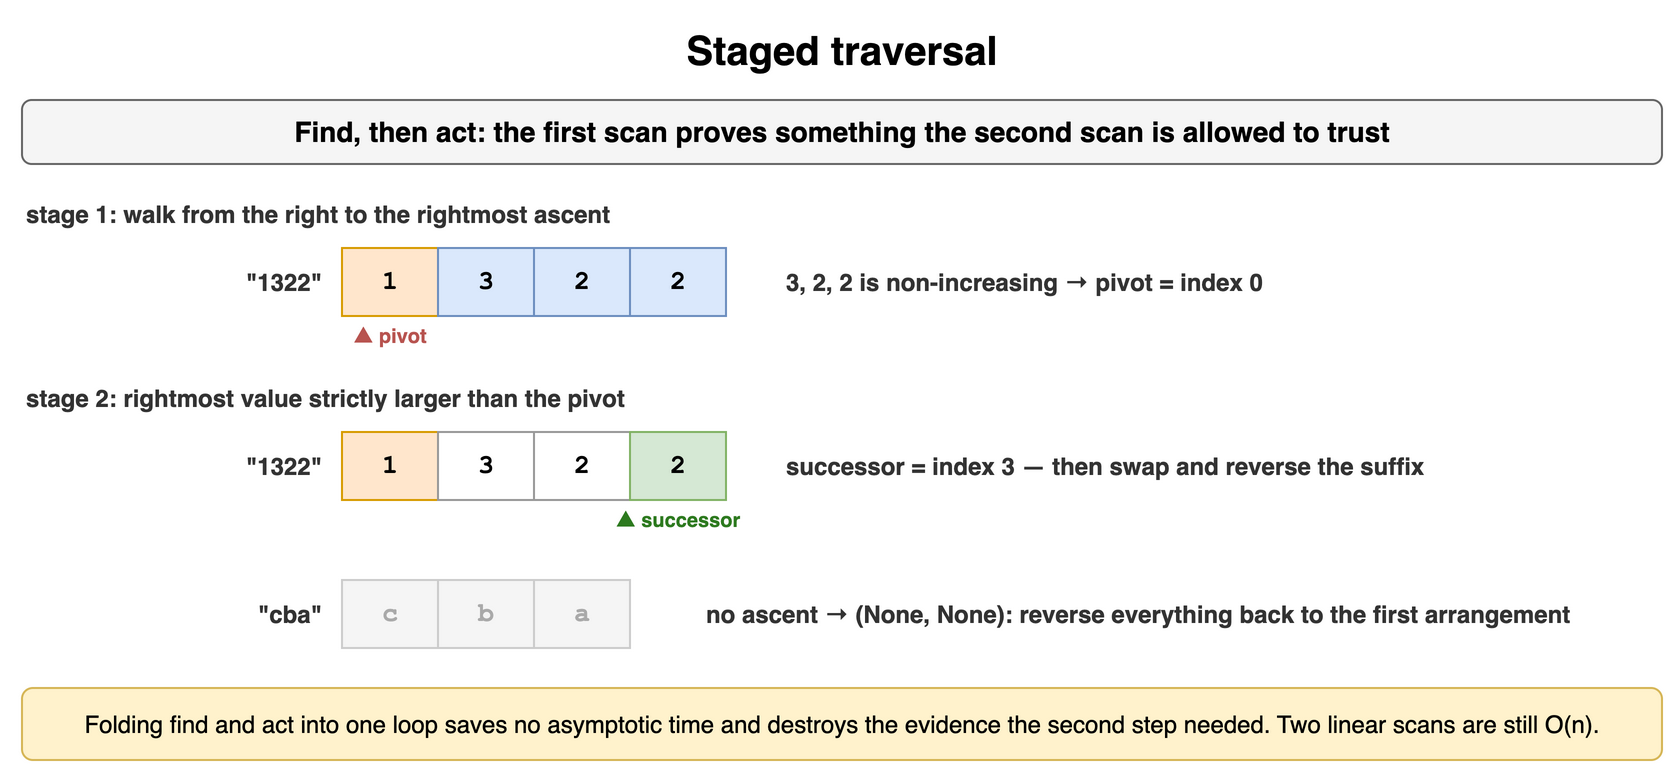

The diagram above was exported from draw.io. Its source (the exported page's mxGraphModel, read from the mxfile embedded in the PNG):
<mxGraphModel dx="900" dy="394" grid="1" gridSize="10" guides="1" tooltips="1" connect="1" arrows="1" fold="1" page="1" pageScale="1" pageWidth="900" pageHeight="394" math="0" shadow="0">
  <root>
    <mxCell id="0" />
    <mxCell id="1" parent="0" />
    <mxCell id="t41" value="Staged traversal" style="text;html=1;align=center;verticalAlign=middle;whiteSpace=wrap;fontSize=20;fontStyle=1;" vertex="1" parent="1">
      <mxGeometry x="40" y="10" width="820" height="30" as="geometry" />
    </mxCell>
    <mxCell id="t42" value="Find, then act: the first scan proves something the second scan is allowed to trust" style="rounded=1;whiteSpace=wrap;html=1;fillColor=#f5f5f5;strokeColor=#666666;fontStyle=1;fontSize=14;" vertex="1" parent="1">
      <mxGeometry x="40" y="50" width="820" height="32" as="geometry" />
    </mxCell>
    <mxCell id="t43" value="stage 1: walk from the right to the rightmost ascent" style="text;html=1;whiteSpace=wrap;fontSize=11;align=left;verticalAlign=middle;fontSize=12;fontColor=#333333;fontStyle=1;" vertex="1" parent="1">
      <mxGeometry x="40" y="98" width="600" height="18" as="geometry" />
    </mxCell>
    <mxCell id="t44" value="1" style="rounded=0;whiteSpace=wrap;html=1;fontFamily=Courier New;fontStyle=1;fontSize=13;fillColor=#ffe6cc;strokeColor=#d79b00;fontSize=13;" vertex="1" parent="1">
      <mxGeometry x="200" y="124" width="48" height="34" as="geometry" />
    </mxCell>
    <mxCell id="t45" value="3" style="rounded=0;whiteSpace=wrap;html=1;fontFamily=Courier New;fontStyle=1;fontSize=13;fillColor=#dae8fc;strokeColor=#6c8ebf;fontSize=13;" vertex="1" parent="1">
      <mxGeometry x="248" y="124" width="48" height="34" as="geometry" />
    </mxCell>
    <mxCell id="t46" value="2" style="rounded=0;whiteSpace=wrap;html=1;fontFamily=Courier New;fontStyle=1;fontSize=13;fillColor=#dae8fc;strokeColor=#6c8ebf;fontSize=13;" vertex="1" parent="1">
      <mxGeometry x="296" y="124" width="48" height="34" as="geometry" />
    </mxCell>
    <mxCell id="t47" value="2" style="rounded=0;whiteSpace=wrap;html=1;fontFamily=Courier New;fontStyle=1;fontSize=13;fillColor=#dae8fc;strokeColor=#6c8ebf;fontSize=13;" vertex="1" parent="1">
      <mxGeometry x="344" y="124" width="48" height="34" as="geometry" />
    </mxCell>
    <mxCell id="t48" value="&quot;1322&quot;" style="text;html=1;whiteSpace=wrap;fontSize=11;align=right;verticalAlign=middle;fontSize=12;fontColor=#333333;fontStyle=1;" vertex="1" parent="1">
      <mxGeometry x="82" y="124" width="110" height="34" as="geometry" />
    </mxCell>
    <mxCell id="t49" value="▲ pivot" style="text;html=1;whiteSpace=wrap;fontSize=11;align=center;verticalAlign=middle;fontSize=10;fontColor=#b85450;fontStyle=1;" vertex="1" parent="1">
      <mxGeometry x="180" y="160" width="88" height="16" as="geometry" />
    </mxCell>
    <mxCell id="t410" value="3, 2, 2 is non-increasing → pivot = index 0" style="text;html=1;whiteSpace=wrap;fontSize=11;align=left;verticalAlign=middle;fontSize=12;fontColor=#333333;fontStyle=1;" vertex="1" parent="1">
      <mxGeometry x="420" y="124" width="440" height="34" as="geometry" />
    </mxCell>
    <mxCell id="t411" value="stage 2: rightmost value strictly larger than the pivot" style="text;html=1;whiteSpace=wrap;fontSize=11;align=left;verticalAlign=middle;fontSize=12;fontColor=#333333;fontStyle=1;" vertex="1" parent="1">
      <mxGeometry x="40" y="190" width="600" height="18" as="geometry" />
    </mxCell>
    <mxCell id="t412" value="1" style="rounded=0;whiteSpace=wrap;html=1;fontFamily=Courier New;fontStyle=1;fontSize=13;fillColor=#ffe6cc;strokeColor=#d79b00;fontSize=13;" vertex="1" parent="1">
      <mxGeometry x="200" y="216" width="48" height="34" as="geometry" />
    </mxCell>
    <mxCell id="t413" value="3" style="rounded=0;whiteSpace=wrap;html=1;fontFamily=Courier New;fontStyle=1;fontSize=13;fillColor=#ffffff;strokeColor=#999999;fontSize=13;" vertex="1" parent="1">
      <mxGeometry x="248" y="216" width="48" height="34" as="geometry" />
    </mxCell>
    <mxCell id="t414" value="2" style="rounded=0;whiteSpace=wrap;html=1;fontFamily=Courier New;fontStyle=1;fontSize=13;fillColor=#ffffff;strokeColor=#999999;fontSize=13;" vertex="1" parent="1">
      <mxGeometry x="296" y="216" width="48" height="34" as="geometry" />
    </mxCell>
    <mxCell id="t415" value="2" style="rounded=0;whiteSpace=wrap;html=1;fontFamily=Courier New;fontStyle=1;fontSize=13;fillColor=#d5e8d4;strokeColor=#82b366;fontSize=13;" vertex="1" parent="1">
      <mxGeometry x="344" y="216" width="48" height="34" as="geometry" />
    </mxCell>
    <mxCell id="t416" value="&quot;1322&quot;" style="text;html=1;whiteSpace=wrap;fontSize=11;align=right;verticalAlign=middle;fontSize=12;fontColor=#333333;fontStyle=1;" vertex="1" parent="1">
      <mxGeometry x="82" y="216" width="110" height="34" as="geometry" />
    </mxCell>
    <mxCell id="t417" value="▲ successor" style="text;html=1;whiteSpace=wrap;fontSize=11;align=center;verticalAlign=middle;fontSize=10;fontColor=#2d7a1f;fontStyle=1;" vertex="1" parent="1">
      <mxGeometry x="324" y="252" width="88" height="16" as="geometry" />
    </mxCell>
    <mxCell id="t418" value="successor = index 3 — then swap and reverse the suffix" style="text;html=1;whiteSpace=wrap;fontSize=11;align=left;verticalAlign=middle;fontSize=12;fontColor=#333333;fontStyle=1;" vertex="1" parent="1">
      <mxGeometry x="420" y="216" width="440" height="34" as="geometry" />
    </mxCell>
    <mxCell id="t419" value="c" style="rounded=0;whiteSpace=wrap;html=1;fontFamily=Courier New;fontStyle=1;fontSize=13;fillColor=#f5f5f5;strokeColor=#cccccc;fontSize=13;fontColor=#aaaaaa;" vertex="1" parent="1">
      <mxGeometry x="200" y="290" width="48" height="34" as="geometry" />
    </mxCell>
    <mxCell id="t420" value="b" style="rounded=0;whiteSpace=wrap;html=1;fontFamily=Courier New;fontStyle=1;fontSize=13;fillColor=#f5f5f5;strokeColor=#cccccc;fontSize=13;fontColor=#aaaaaa;" vertex="1" parent="1">
      <mxGeometry x="248" y="290" width="48" height="34" as="geometry" />
    </mxCell>
    <mxCell id="t421" value="a" style="rounded=0;whiteSpace=wrap;html=1;fontFamily=Courier New;fontStyle=1;fontSize=13;fillColor=#f5f5f5;strokeColor=#cccccc;fontSize=13;fontColor=#aaaaaa;" vertex="1" parent="1">
      <mxGeometry x="296" y="290" width="48" height="34" as="geometry" />
    </mxCell>
    <mxCell id="t422" value="&quot;cba&quot;" style="text;html=1;whiteSpace=wrap;fontSize=11;align=right;verticalAlign=middle;fontSize=12;fontColor=#333333;fontStyle=1;" vertex="1" parent="1">
      <mxGeometry x="82" y="290" width="110" height="34" as="geometry" />
    </mxCell>
    <mxCell id="t423" value="no ascent → (None, None): reverse everything back to the first arrangement" style="text;html=1;whiteSpace=wrap;fontSize=11;align=left;verticalAlign=middle;fontSize=12;fontColor=#333333;fontStyle=1;" vertex="1" parent="1">
      <mxGeometry x="380" y="290" width="480" height="34" as="geometry" />
    </mxCell>
    <mxCell id="t424" value="Folding find and act into one loop saves no asymptotic time and destroys the evidence the second step needed. Two linear scans are still O(n)." style="rounded=1;whiteSpace=wrap;html=1;fillColor=#fff2cc;strokeColor=#d6b656;fontSize=12;align=center;" vertex="1" parent="1">
      <mxGeometry x="40" y="344" width="820" height="36" as="geometry" />
    </mxCell>
  </root>
</mxGraphModel>